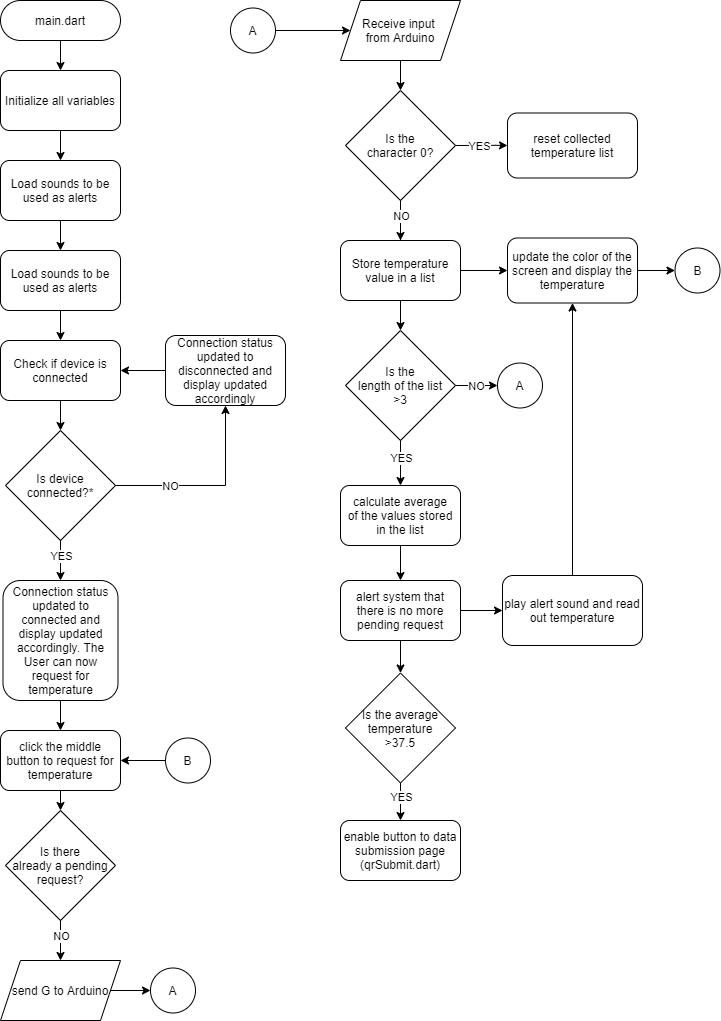

The diagram above was exported from draw.io. Its source (the exported page's mxGraphModel, read from the mxfile embedded in the PNG):
<mxGraphModel dx="2204" dy="1228" grid="1" gridSize="10" guides="1" tooltips="1" connect="1" arrows="1" fold="1" page="1" pageScale="1" pageWidth="827" pageHeight="1169" math="0" shadow="0">
  <root>
    <mxCell id="pMSZIOXvIxITVs87N4Jf-0" />
    <mxCell id="pMSZIOXvIxITVs87N4Jf-1" parent="pMSZIOXvIxITVs87N4Jf-0" />
    <mxCell id="pG_7UKmBe4zMo97t2x_z-6" style="edgeStyle=orthogonalEdgeStyle;rounded=0;orthogonalLoop=1;jettySize=auto;html=1;exitX=0.5;exitY=1;exitDx=0;exitDy=0;entryX=0.5;entryY=0;entryDx=0;entryDy=0;" edge="1" parent="pMSZIOXvIxITVs87N4Jf-1" source="pG_7UKmBe4zMo97t2x_z-0" target="pG_7UKmBe4zMo97t2x_z-5">
      <mxGeometry relative="1" as="geometry" />
    </mxCell>
    <mxCell id="pG_7UKmBe4zMo97t2x_z-0" value="main.dart" style="rounded=1;whiteSpace=wrap;html=1;fontSize=12;glass=0;strokeWidth=1;shadow=0;arcSize=50;" vertex="1" parent="pMSZIOXvIxITVs87N4Jf-1">
      <mxGeometry x="60" y="40" width="120" height="40" as="geometry" />
    </mxCell>
    <mxCell id="pG_7UKmBe4zMo97t2x_z-1" value="Is device&lt;br&gt;connected?*" style="rhombus;whiteSpace=wrap;html=1;" vertex="1" parent="pMSZIOXvIxITVs87N4Jf-1">
      <mxGeometry x="65" y="470" width="110" height="110" as="geometry" />
    </mxCell>
    <mxCell id="pG_7UKmBe4zMo97t2x_z-3" value="A" style="ellipse;whiteSpace=wrap;html=1;aspect=fixed;" vertex="1" parent="pMSZIOXvIxITVs87N4Jf-1">
      <mxGeometry x="210" y="1007.5" width="45" height="45" as="geometry" />
    </mxCell>
    <mxCell id="pG_7UKmBe4zMo97t2x_z-8" value="" style="edgeStyle=orthogonalEdgeStyle;rounded=0;orthogonalLoop=1;jettySize=auto;html=1;" edge="1" parent="pMSZIOXvIxITVs87N4Jf-1" source="pG_7UKmBe4zMo97t2x_z-5" target="pG_7UKmBe4zMo97t2x_z-7">
      <mxGeometry relative="1" as="geometry" />
    </mxCell>
    <mxCell id="pG_7UKmBe4zMo97t2x_z-5" value="Initialize all variables" style="rounded=1;whiteSpace=wrap;html=1;" vertex="1" parent="pMSZIOXvIxITVs87N4Jf-1">
      <mxGeometry x="60" y="110" width="120" height="60" as="geometry" />
    </mxCell>
    <mxCell id="pG_7UKmBe4zMo97t2x_z-10" value="" style="edgeStyle=orthogonalEdgeStyle;rounded=0;orthogonalLoop=1;jettySize=auto;html=1;" edge="1" parent="pMSZIOXvIxITVs87N4Jf-1" source="pG_7UKmBe4zMo97t2x_z-7" target="pG_7UKmBe4zMo97t2x_z-9">
      <mxGeometry relative="1" as="geometry" />
    </mxCell>
    <mxCell id="pG_7UKmBe4zMo97t2x_z-7" value="Load sounds to be used as alerts" style="rounded=1;whiteSpace=wrap;html=1;" vertex="1" parent="pMSZIOXvIxITVs87N4Jf-1">
      <mxGeometry x="60" y="200" width="120" height="60" as="geometry" />
    </mxCell>
    <mxCell id="pG_7UKmBe4zMo97t2x_z-12" value="" style="edgeStyle=orthogonalEdgeStyle;rounded=0;orthogonalLoop=1;jettySize=auto;html=1;" edge="1" parent="pMSZIOXvIxITVs87N4Jf-1" source="pG_7UKmBe4zMo97t2x_z-9" target="pG_7UKmBe4zMo97t2x_z-11">
      <mxGeometry relative="1" as="geometry" />
    </mxCell>
    <mxCell id="pG_7UKmBe4zMo97t2x_z-9" value="Load sounds to be used as alerts" style="rounded=1;whiteSpace=wrap;html=1;" vertex="1" parent="pMSZIOXvIxITVs87N4Jf-1">
      <mxGeometry x="60" y="290" width="120" height="60" as="geometry" />
    </mxCell>
    <mxCell id="pG_7UKmBe4zMo97t2x_z-14" style="edgeStyle=orthogonalEdgeStyle;rounded=0;orthogonalLoop=1;jettySize=auto;html=1;exitX=0.5;exitY=1;exitDx=0;exitDy=0;entryX=0.5;entryY=0;entryDx=0;entryDy=0;" edge="1" parent="pMSZIOXvIxITVs87N4Jf-1" source="pG_7UKmBe4zMo97t2x_z-11" target="pG_7UKmBe4zMo97t2x_z-1">
      <mxGeometry relative="1" as="geometry" />
    </mxCell>
    <mxCell id="pG_7UKmBe4zMo97t2x_z-11" value="Check if device is connected" style="rounded=1;whiteSpace=wrap;html=1;" vertex="1" parent="pMSZIOXvIxITVs87N4Jf-1">
      <mxGeometry x="60" y="380" width="120" height="60" as="geometry" />
    </mxCell>
    <mxCell id="pG_7UKmBe4zMo97t2x_z-15" value="" style="endArrow=classic;html=1;exitX=1;exitY=0.5;exitDx=0;exitDy=0;rounded=0;entryX=0.5;entryY=1;entryDx=0;entryDy=0;" edge="1" parent="pMSZIOXvIxITVs87N4Jf-1" source="pG_7UKmBe4zMo97t2x_z-1" target="pG_7UKmBe4zMo97t2x_z-17">
      <mxGeometry relative="1" as="geometry">
        <mxPoint x="185" y="520" as="sourcePoint" />
        <mxPoint x="215" y="410" as="targetPoint" />
        <Array as="points">
          <mxPoint x="285" y="525" />
        </Array>
      </mxGeometry>
    </mxCell>
    <mxCell id="pG_7UKmBe4zMo97t2x_z-16" value="NO" style="edgeLabel;resizable=0;html=1;align=center;verticalAlign=middle;" connectable="0" vertex="1" parent="pG_7UKmBe4zMo97t2x_z-15">
      <mxGeometry relative="1" as="geometry">
        <mxPoint x="-42.38" as="offset" />
      </mxGeometry>
    </mxCell>
    <mxCell id="pG_7UKmBe4zMo97t2x_z-18" style="edgeStyle=orthogonalEdgeStyle;rounded=0;orthogonalLoop=1;jettySize=auto;html=1;entryX=1;entryY=0.5;entryDx=0;entryDy=0;" edge="1" parent="pMSZIOXvIxITVs87N4Jf-1" source="pG_7UKmBe4zMo97t2x_z-17" target="pG_7UKmBe4zMo97t2x_z-11">
      <mxGeometry relative="1" as="geometry" />
    </mxCell>
    <mxCell id="pG_7UKmBe4zMo97t2x_z-17" value="Connection status updated to disconnected and display updated accordingly" style="rounded=1;whiteSpace=wrap;html=1;" vertex="1" parent="pMSZIOXvIxITVs87N4Jf-1">
      <mxGeometry x="225" y="375" width="120" height="70" as="geometry" />
    </mxCell>
    <mxCell id="pG_7UKmBe4zMo97t2x_z-19" value="" style="endArrow=classic;html=1;exitX=0.5;exitY=1;exitDx=0;exitDy=0;rounded=0;entryX=0.5;entryY=0;entryDx=0;entryDy=0;" edge="1" parent="pMSZIOXvIxITVs87N4Jf-1" source="pG_7UKmBe4zMo97t2x_z-1" target="pG_7UKmBe4zMo97t2x_z-21">
      <mxGeometry relative="1" as="geometry">
        <mxPoint x="185" y="535" as="sourcePoint" />
        <mxPoint x="120" y="630" as="targetPoint" />
        <Array as="points">
          <mxPoint x="120" y="600" />
        </Array>
      </mxGeometry>
    </mxCell>
    <mxCell id="pG_7UKmBe4zMo97t2x_z-20" value="YES" style="edgeLabel;resizable=0;html=1;align=center;verticalAlign=middle;" connectable="0" vertex="1" parent="pG_7UKmBe4zMo97t2x_z-19">
      <mxGeometry relative="1" as="geometry">
        <mxPoint y="-5.24" as="offset" />
      </mxGeometry>
    </mxCell>
    <mxCell id="pG_7UKmBe4zMo97t2x_z-26" style="edgeStyle=orthogonalEdgeStyle;rounded=0;orthogonalLoop=1;jettySize=auto;html=1;entryX=0.5;entryY=0;entryDx=0;entryDy=0;" edge="1" parent="pMSZIOXvIxITVs87N4Jf-1" source="pG_7UKmBe4zMo97t2x_z-21" target="pG_7UKmBe4zMo97t2x_z-24">
      <mxGeometry relative="1" as="geometry" />
    </mxCell>
    <mxCell id="pG_7UKmBe4zMo97t2x_z-21" value="&lt;span&gt;Connection status updated to connected and display updated accordingly. The User can now request for temperature&lt;/span&gt;" style="rounded=1;whiteSpace=wrap;html=1;" vertex="1" parent="pMSZIOXvIxITVs87N4Jf-1">
      <mxGeometry x="62.5" y="620" width="115" height="120" as="geometry" />
    </mxCell>
    <mxCell id="pG_7UKmBe4zMo97t2x_z-29" style="edgeStyle=orthogonalEdgeStyle;rounded=0;orthogonalLoop=1;jettySize=auto;html=1;exitX=0.5;exitY=1;exitDx=0;exitDy=0;entryX=0.5;entryY=0;entryDx=0;entryDy=0;" edge="1" parent="pMSZIOXvIxITVs87N4Jf-1" source="pG_7UKmBe4zMo97t2x_z-24" target="pG_7UKmBe4zMo97t2x_z-28">
      <mxGeometry relative="1" as="geometry" />
    </mxCell>
    <mxCell id="pG_7UKmBe4zMo97t2x_z-24" value="click the middle button to request for temperature" style="rounded=1;whiteSpace=wrap;html=1;" vertex="1" parent="pMSZIOXvIxITVs87N4Jf-1">
      <mxGeometry x="60" y="770" width="120" height="60" as="geometry" />
    </mxCell>
    <mxCell id="pG_7UKmBe4zMo97t2x_z-28" value="Is there&lt;br&gt;already a pending request?" style="rhombus;whiteSpace=wrap;html=1;" vertex="1" parent="pMSZIOXvIxITVs87N4Jf-1">
      <mxGeometry x="65" y="850" width="110" height="110" as="geometry" />
    </mxCell>
    <mxCell id="pG_7UKmBe4zMo97t2x_z-30" value="" style="endArrow=classic;html=1;exitX=0.5;exitY=1;exitDx=0;exitDy=0;rounded=0;entryX=0.5;entryY=0;entryDx=0;entryDy=0;" edge="1" parent="pMSZIOXvIxITVs87N4Jf-1" source="pG_7UKmBe4zMo97t2x_z-28" target="pG_7UKmBe4zMo97t2x_z-32">
      <mxGeometry relative="1" as="geometry">
        <mxPoint x="135" y="980" as="sourcePoint" />
        <mxPoint x="120" y="1010" as="targetPoint" />
        <Array as="points">
          <mxPoint x="120" y="980" />
        </Array>
      </mxGeometry>
    </mxCell>
    <mxCell id="pG_7UKmBe4zMo97t2x_z-31" value="NO" style="edgeLabel;resizable=0;html=1;align=center;verticalAlign=middle;" connectable="0" vertex="1" parent="pG_7UKmBe4zMo97t2x_z-30">
      <mxGeometry relative="1" as="geometry">
        <mxPoint y="-5" as="offset" />
      </mxGeometry>
    </mxCell>
    <mxCell id="pG_7UKmBe4zMo97t2x_z-34" style="edgeStyle=orthogonalEdgeStyle;rounded=0;orthogonalLoop=1;jettySize=auto;html=1;exitX=1;exitY=0.5;exitDx=0;exitDy=0;entryX=0;entryY=0.5;entryDx=0;entryDy=0;" edge="1" parent="pMSZIOXvIxITVs87N4Jf-1" source="pG_7UKmBe4zMo97t2x_z-32" target="pG_7UKmBe4zMo97t2x_z-3">
      <mxGeometry relative="1" as="geometry" />
    </mxCell>
    <mxCell id="pG_7UKmBe4zMo97t2x_z-32" value="send G to Arduino" style="shape=parallelogram;perimeter=parallelogramPerimeter;whiteSpace=wrap;html=1;fixedSize=1;" vertex="1" parent="pMSZIOXvIxITVs87N4Jf-1">
      <mxGeometry x="60" y="1000" width="120" height="60" as="geometry" />
    </mxCell>
    <mxCell id="pG_7UKmBe4zMo97t2x_z-36" style="edgeStyle=orthogonalEdgeStyle;rounded=0;orthogonalLoop=1;jettySize=auto;html=1;entryX=0;entryY=0.5;entryDx=0;entryDy=0;" edge="1" parent="pMSZIOXvIxITVs87N4Jf-1" source="pG_7UKmBe4zMo97t2x_z-33" target="pG_7UKmBe4zMo97t2x_z-35">
      <mxGeometry relative="1" as="geometry" />
    </mxCell>
    <mxCell id="pG_7UKmBe4zMo97t2x_z-33" value="A" style="ellipse;whiteSpace=wrap;html=1;aspect=fixed;" vertex="1" parent="pMSZIOXvIxITVs87N4Jf-1">
      <mxGeometry x="290" y="47.5" width="45" height="45" as="geometry" />
    </mxCell>
    <mxCell id="pG_7UKmBe4zMo97t2x_z-38" style="edgeStyle=orthogonalEdgeStyle;rounded=0;orthogonalLoop=1;jettySize=auto;html=1;exitX=0.5;exitY=1;exitDx=0;exitDy=0;entryX=0.5;entryY=0;entryDx=0;entryDy=0;" edge="1" parent="pMSZIOXvIxITVs87N4Jf-1" source="pG_7UKmBe4zMo97t2x_z-35" target="pG_7UKmBe4zMo97t2x_z-37">
      <mxGeometry relative="1" as="geometry" />
    </mxCell>
    <mxCell id="pG_7UKmBe4zMo97t2x_z-35" value="Receive input &lt;br&gt;from Arduino" style="shape=parallelogram;perimeter=parallelogramPerimeter;whiteSpace=wrap;html=1;fixedSize=1;" vertex="1" parent="pMSZIOXvIxITVs87N4Jf-1">
      <mxGeometry x="400" y="40" width="120" height="60" as="geometry" />
    </mxCell>
    <mxCell id="pG_7UKmBe4zMo97t2x_z-37" value="Is the&lt;br&gt;character 0?" style="rhombus;whiteSpace=wrap;html=1;" vertex="1" parent="pMSZIOXvIxITVs87N4Jf-1">
      <mxGeometry x="405" y="130" width="110" height="110" as="geometry" />
    </mxCell>
    <mxCell id="pG_7UKmBe4zMo97t2x_z-39" value="" style="endArrow=classic;html=1;exitX=0.5;exitY=1;exitDx=0;exitDy=0;rounded=0;entryX=0.5;entryY=0;entryDx=0;entryDy=0;" edge="1" parent="pMSZIOXvIxITVs87N4Jf-1" source="pG_7UKmBe4zMo97t2x_z-37" target="pG_7UKmBe4zMo97t2x_z-41">
      <mxGeometry relative="1" as="geometry">
        <mxPoint x="480" y="310" as="sourcePoint" />
        <mxPoint x="460" y="300" as="targetPoint" />
        <Array as="points">
          <mxPoint x="460" y="280" />
        </Array>
      </mxGeometry>
    </mxCell>
    <mxCell id="pG_7UKmBe4zMo97t2x_z-40" value="NO" style="edgeLabel;resizable=0;html=1;align=center;verticalAlign=middle;labelBackgroundColor=#ffffff;" connectable="0" vertex="1" parent="pG_7UKmBe4zMo97t2x_z-39">
      <mxGeometry relative="1" as="geometry">
        <mxPoint y="-5.2" as="offset" />
      </mxGeometry>
    </mxCell>
    <mxCell id="pG_7UKmBe4zMo97t2x_z-43" style="edgeStyle=orthogonalEdgeStyle;rounded=0;orthogonalLoop=1;jettySize=auto;html=1;exitX=0.5;exitY=1;exitDx=0;exitDy=0;entryX=0.5;entryY=0;entryDx=0;entryDy=0;" edge="1" parent="pMSZIOXvIxITVs87N4Jf-1" source="pG_7UKmBe4zMo97t2x_z-41" target="pG_7UKmBe4zMo97t2x_z-42">
      <mxGeometry relative="1" as="geometry" />
    </mxCell>
    <mxCell id="pG_7UKmBe4zMo97t2x_z-44" style="edgeStyle=orthogonalEdgeStyle;rounded=0;orthogonalLoop=1;jettySize=auto;html=1;entryX=0;entryY=0.5;entryDx=0;entryDy=0;" edge="1" parent="pMSZIOXvIxITVs87N4Jf-1" source="pG_7UKmBe4zMo97t2x_z-41" target="pG_7UKmBe4zMo97t2x_z-46">
      <mxGeometry relative="1" as="geometry">
        <mxPoint x="549.9999999999986" y="310" as="targetPoint" />
      </mxGeometry>
    </mxCell>
    <mxCell id="pG_7UKmBe4zMo97t2x_z-41" value="Store temperature&lt;br&gt;value in a list" style="rounded=1;whiteSpace=wrap;html=1;labelBackgroundColor=#ffffff;" vertex="1" parent="pMSZIOXvIxITVs87N4Jf-1">
      <mxGeometry x="400" y="280" width="120" height="60" as="geometry" />
    </mxCell>
    <mxCell id="pG_7UKmBe4zMo97t2x_z-42" value="Is the&lt;br&gt;length of the list&lt;br&gt;&amp;gt;3" style="rhombus;whiteSpace=wrap;html=1;" vertex="1" parent="pMSZIOXvIxITVs87N4Jf-1">
      <mxGeometry x="405" y="370" width="110" height="110" as="geometry" />
    </mxCell>
    <mxCell id="pG_7UKmBe4zMo97t2x_z-70" style="edgeStyle=orthogonalEdgeStyle;rounded=0;orthogonalLoop=1;jettySize=auto;html=1;entryX=0;entryY=0.5;entryDx=0;entryDy=0;" edge="1" parent="pMSZIOXvIxITVs87N4Jf-1" source="pG_7UKmBe4zMo97t2x_z-46" target="pG_7UKmBe4zMo97t2x_z-69">
      <mxGeometry relative="1" as="geometry" />
    </mxCell>
    <mxCell id="pG_7UKmBe4zMo97t2x_z-46" value="update the color of the screen and display the temperature" style="rounded=1;whiteSpace=wrap;html=1;labelBackgroundColor=#ffffff;" vertex="1" parent="pMSZIOXvIxITVs87N4Jf-1">
      <mxGeometry x="567" y="277.5" width="130" height="65" as="geometry" />
    </mxCell>
    <mxCell id="pG_7UKmBe4zMo97t2x_z-47" value="" style="endArrow=classic;html=1;rounded=0;exitX=0.5;exitY=1;exitDx=0;exitDy=0;entryX=0.5;entryY=0;entryDx=0;entryDy=0;" edge="1" parent="pMSZIOXvIxITVs87N4Jf-1" source="pG_7UKmBe4zMo97t2x_z-42" target="pG_7UKmBe4zMo97t2x_z-57">
      <mxGeometry relative="1" as="geometry">
        <mxPoint x="200" y="570" as="sourcePoint" />
        <mxPoint x="460" y="540" as="targetPoint" />
        <Array as="points">
          <mxPoint x="460" y="500" />
        </Array>
      </mxGeometry>
    </mxCell>
    <mxCell id="pG_7UKmBe4zMo97t2x_z-48" value="YES" style="edgeLabel;resizable=0;html=1;align=center;verticalAlign=middle;" connectable="0" vertex="1" parent="pG_7UKmBe4zMo97t2x_z-47">
      <mxGeometry relative="1" as="geometry">
        <mxPoint y="-5.24" as="offset" />
      </mxGeometry>
    </mxCell>
    <mxCell id="pG_7UKmBe4zMo97t2x_z-51" value="" style="endArrow=classic;html=1;rounded=0;exitX=1;exitY=0.5;exitDx=0;exitDy=0;entryX=0;entryY=0.5;entryDx=0;entryDy=0;" edge="1" parent="pMSZIOXvIxITVs87N4Jf-1" source="pG_7UKmBe4zMo97t2x_z-42" target="pG_7UKmBe4zMo97t2x_z-53">
      <mxGeometry relative="1" as="geometry">
        <mxPoint x="470" y="490" as="sourcePoint" />
        <mxPoint x="570" y="425" as="targetPoint" />
        <Array as="points">
          <mxPoint x="550" y="425" />
        </Array>
      </mxGeometry>
    </mxCell>
    <mxCell id="pG_7UKmBe4zMo97t2x_z-52" value="NO" style="edgeLabel;resizable=0;html=1;align=center;verticalAlign=middle;" connectable="0" vertex="1" parent="pG_7UKmBe4zMo97t2x_z-51">
      <mxGeometry relative="1" as="geometry">
        <mxPoint x="-2.5" as="offset" />
      </mxGeometry>
    </mxCell>
    <mxCell id="pG_7UKmBe4zMo97t2x_z-53" value="A" style="ellipse;whiteSpace=wrap;html=1;aspect=fixed;" vertex="1" parent="pMSZIOXvIxITVs87N4Jf-1">
      <mxGeometry x="557" y="402.5" width="45" height="45" as="geometry" />
    </mxCell>
    <mxCell id="pG_7UKmBe4zMo97t2x_z-54" value="" style="endArrow=classic;html=1;rounded=0;entryX=0;entryY=0.5;entryDx=0;entryDy=0;exitX=1;exitY=0.5;exitDx=0;exitDy=0;" edge="1" parent="pMSZIOXvIxITVs87N4Jf-1" source="pG_7UKmBe4zMo97t2x_z-37" target="pG_7UKmBe4zMo97t2x_z-56">
      <mxGeometry relative="1" as="geometry">
        <mxPoint x="520" y="185" as="sourcePoint" />
        <mxPoint x="562" y="184.83" as="targetPoint" />
        <Array as="points">
          <mxPoint x="555" y="184.83" />
        </Array>
      </mxGeometry>
    </mxCell>
    <mxCell id="pG_7UKmBe4zMo97t2x_z-55" value="YES" style="edgeLabel;resizable=0;html=1;align=center;verticalAlign=middle;" connectable="0" vertex="1" parent="pG_7UKmBe4zMo97t2x_z-54">
      <mxGeometry relative="1" as="geometry">
        <mxPoint x="-2.5" as="offset" />
      </mxGeometry>
    </mxCell>
    <mxCell id="pG_7UKmBe4zMo97t2x_z-56" value="reset collected&lt;br&gt;temperature list" style="rounded=1;whiteSpace=wrap;html=1;labelBackgroundColor=#ffffff;" vertex="1" parent="pMSZIOXvIxITVs87N4Jf-1">
      <mxGeometry x="567" y="152.5" width="130" height="65" as="geometry" />
    </mxCell>
    <mxCell id="pG_7UKmBe4zMo97t2x_z-60" value="" style="edgeStyle=orthogonalEdgeStyle;rounded=0;orthogonalLoop=1;jettySize=auto;html=1;" edge="1" parent="pMSZIOXvIxITVs87N4Jf-1" source="pG_7UKmBe4zMo97t2x_z-57" target="pG_7UKmBe4zMo97t2x_z-59">
      <mxGeometry relative="1" as="geometry" />
    </mxCell>
    <mxCell id="pG_7UKmBe4zMo97t2x_z-57" value="calculate average&lt;br&gt;of the values stored&lt;br&gt;in the list" style="rounded=1;whiteSpace=wrap;html=1;labelBackgroundColor=#ffffff;" vertex="1" parent="pMSZIOXvIxITVs87N4Jf-1">
      <mxGeometry x="400" y="525" width="120" height="60" as="geometry" />
    </mxCell>
    <mxCell id="pG_7UKmBe4zMo97t2x_z-62" value="" style="edgeStyle=orthogonalEdgeStyle;rounded=0;orthogonalLoop=1;jettySize=auto;html=1;" edge="1" parent="pMSZIOXvIxITVs87N4Jf-1" source="pG_7UKmBe4zMo97t2x_z-59" target="pG_7UKmBe4zMo97t2x_z-61">
      <mxGeometry relative="1" as="geometry" />
    </mxCell>
    <mxCell id="pG_7UKmBe4zMo97t2x_z-73" style="edgeStyle=orthogonalEdgeStyle;rounded=0;orthogonalLoop=1;jettySize=auto;html=1;entryX=0.5;entryY=0;entryDx=0;entryDy=0;" edge="1" parent="pMSZIOXvIxITVs87N4Jf-1" source="pG_7UKmBe4zMo97t2x_z-59" target="pG_7UKmBe4zMo97t2x_z-72">
      <mxGeometry relative="1" as="geometry" />
    </mxCell>
    <mxCell id="pG_7UKmBe4zMo97t2x_z-59" value="alert system that there is no more&lt;br&gt;pending request" style="rounded=1;whiteSpace=wrap;html=1;labelBackgroundColor=#ffffff;" vertex="1" parent="pMSZIOXvIxITVs87N4Jf-1">
      <mxGeometry x="400" y="620" width="120" height="60" as="geometry" />
    </mxCell>
    <mxCell id="pG_7UKmBe4zMo97t2x_z-65" style="edgeStyle=orthogonalEdgeStyle;rounded=0;orthogonalLoop=1;jettySize=auto;html=1;entryX=0.5;entryY=1;entryDx=0;entryDy=0;" edge="1" parent="pMSZIOXvIxITVs87N4Jf-1" source="pG_7UKmBe4zMo97t2x_z-61" target="pG_7UKmBe4zMo97t2x_z-46">
      <mxGeometry relative="1" as="geometry" />
    </mxCell>
    <mxCell id="pG_7UKmBe4zMo97t2x_z-61" value="play alert sound and read out temperature" style="rounded=1;whiteSpace=wrap;html=1;labelBackgroundColor=#ffffff;" vertex="1" parent="pMSZIOXvIxITVs87N4Jf-1">
      <mxGeometry x="562" y="615" width="140" height="70" as="geometry" />
    </mxCell>
    <mxCell id="pG_7UKmBe4zMo97t2x_z-68" style="edgeStyle=orthogonalEdgeStyle;rounded=0;orthogonalLoop=1;jettySize=auto;html=1;entryX=1;entryY=0.5;entryDx=0;entryDy=0;" edge="1" parent="pMSZIOXvIxITVs87N4Jf-1" source="pG_7UKmBe4zMo97t2x_z-67" target="pG_7UKmBe4zMo97t2x_z-24">
      <mxGeometry relative="1" as="geometry" />
    </mxCell>
    <mxCell id="pG_7UKmBe4zMo97t2x_z-67" value="B" style="ellipse;whiteSpace=wrap;html=1;aspect=fixed;" vertex="1" parent="pMSZIOXvIxITVs87N4Jf-1">
      <mxGeometry x="225" y="777.5" width="45" height="45" as="geometry" />
    </mxCell>
    <mxCell id="pG_7UKmBe4zMo97t2x_z-69" value="B" style="ellipse;whiteSpace=wrap;html=1;aspect=fixed;" vertex="1" parent="pMSZIOXvIxITVs87N4Jf-1">
      <mxGeometry x="734.5" y="287.5" width="45" height="45" as="geometry" />
    </mxCell>
    <mxCell id="pG_7UKmBe4zMo97t2x_z-72" value="Is the average temperature&lt;br&gt;&amp;gt;37.5" style="rhombus;whiteSpace=wrap;html=1;" vertex="1" parent="pMSZIOXvIxITVs87N4Jf-1">
      <mxGeometry x="405" y="712.5" width="110" height="110" as="geometry" />
    </mxCell>
    <mxCell id="pG_7UKmBe4zMo97t2x_z-74" value="" style="endArrow=classic;html=1;exitX=0.5;exitY=1;exitDx=0;exitDy=0;rounded=0;entryX=0.5;entryY=0;entryDx=0;entryDy=0;" edge="1" parent="pMSZIOXvIxITVs87N4Jf-1" source="pG_7UKmBe4zMo97t2x_z-72" target="pG_7UKmBe4zMo97t2x_z-76">
      <mxGeometry relative="1" as="geometry">
        <mxPoint x="459.76" y="850" as="sourcePoint" />
        <mxPoint x="460" y="870" as="targetPoint" />
        <Array as="points" />
      </mxGeometry>
    </mxCell>
    <mxCell id="pG_7UKmBe4zMo97t2x_z-75" value="YES" style="edgeLabel;resizable=0;html=1;align=center;verticalAlign=middle;" connectable="0" vertex="1" parent="pG_7UKmBe4zMo97t2x_z-74">
      <mxGeometry relative="1" as="geometry">
        <mxPoint y="-5" as="offset" />
      </mxGeometry>
    </mxCell>
    <mxCell id="pG_7UKmBe4zMo97t2x_z-76" value="enable button to data submission page (qrSubmit.dart)" style="rounded=1;whiteSpace=wrap;html=1;labelBackgroundColor=#ffffff;" vertex="1" parent="pMSZIOXvIxITVs87N4Jf-1">
      <mxGeometry x="400" y="860" width="120" height="60" as="geometry" />
    </mxCell>
  </root>
</mxGraphModel>